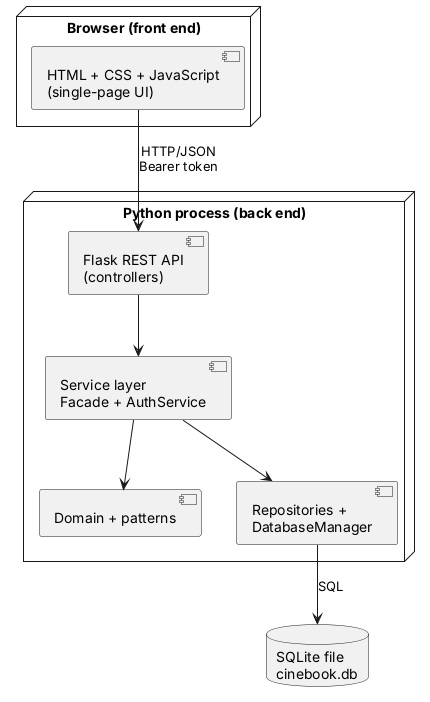

The diagram above was rendered by PlantUML. Its source (embedded in the PNG):
@startuml architecture_tiers
node "Browser (front end)" {
  [HTML + CSS + JavaScript\n(single-page UI)] as spa
}
node "Python process (back end)" {
  [Flask REST API\n(controllers)] as flask
  [Service layer\nFacade + AuthService] as svc
  [Domain + patterns] as dom
  [Repositories +\nDatabaseManager] as dal
}
database "SQLite file\ncinebook.db" as db
spa --> flask : HTTP/JSON\nBearer token
flask --> svc
svc --> dom
svc --> dal
dal --> db : SQL
@enduml